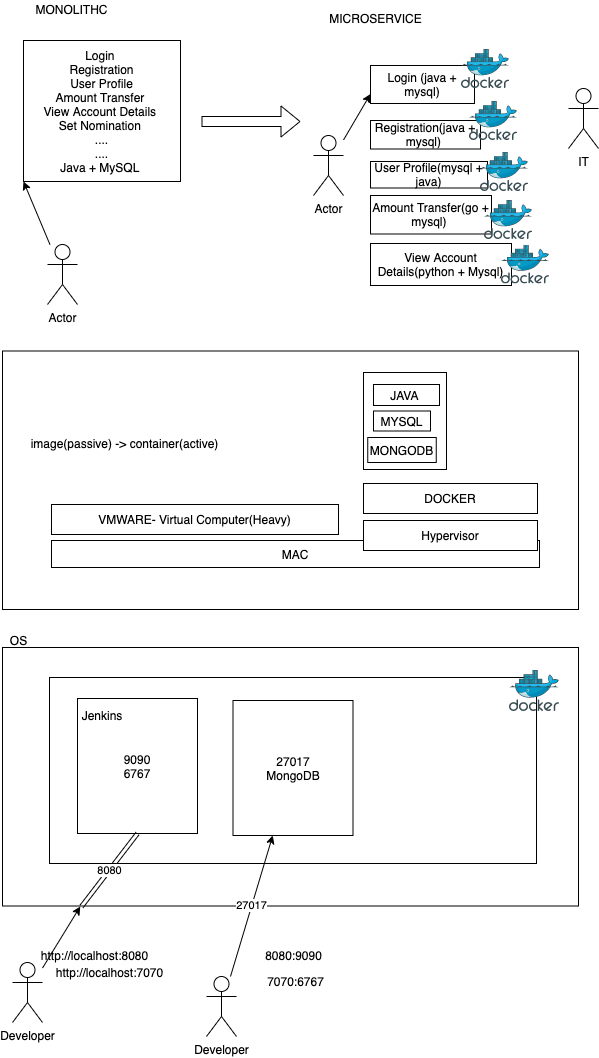

The diagram above was exported from draw.io. Its source (the exported page's mxGraphModel, read from the mxfile embedded in the PNG):
<mxGraphModel dx="658" dy="529" grid="0" gridSize="10" guides="1" tooltips="1" connect="1" arrows="1" fold="1" page="1" pageScale="1" pageWidth="827" pageHeight="1169" math="0" shadow="0">
  <root>
    <mxCell id="0" />
    <mxCell id="1" parent="0" />
    <mxCell id="42" value="" style="rounded=0;whiteSpace=wrap;html=1;" vertex="1" parent="1">
      <mxGeometry x="65" y="362.5" width="576" height="258.5" as="geometry" />
    </mxCell>
    <mxCell id="2" value="Login&amp;nbsp;&lt;br&gt;Registration&lt;br&gt;User Profile&lt;br&gt;Amount Transfer&amp;nbsp;&lt;br&gt;View Account Details&amp;nbsp;&lt;br&gt;Set Nomination&amp;nbsp;&lt;br&gt;....&lt;br&gt;....&lt;br&gt;Java + MySQL&amp;nbsp;" style="rounded=0;whiteSpace=wrap;html=1;" vertex="1" parent="1">
      <mxGeometry x="86" y="52" width="157" height="141" as="geometry" />
    </mxCell>
    <mxCell id="4" style="rounded=0;orthogonalLoop=1;jettySize=auto;html=1;entryX=0;entryY=1;entryDx=0;entryDy=0;" edge="1" parent="1" source="3" target="2">
      <mxGeometry relative="1" as="geometry" />
    </mxCell>
    <mxCell id="3" value="Actor" style="shape=umlActor;verticalLabelPosition=bottom;verticalAlign=top;html=1;outlineConnect=0;" vertex="1" parent="1">
      <mxGeometry x="110" y="256" width="30" height="60" as="geometry" />
    </mxCell>
    <mxCell id="5" value="Login (java + mysql)" style="rounded=0;whiteSpace=wrap;html=1;" vertex="1" parent="1">
      <mxGeometry x="433" y="77" width="104" height="38" as="geometry" />
    </mxCell>
    <mxCell id="6" value="Registration(java + mysql)&amp;nbsp;" style="rounded=0;whiteSpace=wrap;html=1;" vertex="1" parent="1">
      <mxGeometry x="433" y="132" width="110" height="28.5" as="geometry" />
    </mxCell>
    <mxCell id="7" value="User Profile(mysql + java)" style="rounded=0;whiteSpace=wrap;html=1;" vertex="1" parent="1">
      <mxGeometry x="433" y="173" width="117" height="26.5" as="geometry" />
    </mxCell>
    <mxCell id="8" value="Amount Transfer(go + mysql)&amp;nbsp;" style="rounded=0;whiteSpace=wrap;html=1;" vertex="1" parent="1">
      <mxGeometry x="433" y="207" width="121" height="38.5" as="geometry" />
    </mxCell>
    <mxCell id="9" value="View Account Details(python + Mysql)" style="rounded=0;whiteSpace=wrap;html=1;" vertex="1" parent="1">
      <mxGeometry x="433" y="255" width="141" height="42" as="geometry" />
    </mxCell>
    <mxCell id="10" value="IT" style="shape=umlActor;verticalLabelPosition=bottom;verticalAlign=top;html=1;outlineConnect=0;" vertex="1" parent="1">
      <mxGeometry x="631" y="100" width="30" height="60" as="geometry" />
    </mxCell>
    <mxCell id="12" style="edgeStyle=none;rounded=0;orthogonalLoop=1;jettySize=auto;html=1;entryX=0;entryY=0.75;entryDx=0;entryDy=0;" edge="1" parent="1" source="11" target="5">
      <mxGeometry relative="1" as="geometry" />
    </mxCell>
    <mxCell id="11" value="Actor" style="shape=umlActor;verticalLabelPosition=bottom;verticalAlign=top;html=1;outlineConnect=0;" vertex="1" parent="1">
      <mxGeometry x="376" y="147" width="30" height="60" as="geometry" />
    </mxCell>
    <mxCell id="18" value="MONOLITHC" style="text;html=1;align=center;verticalAlign=middle;resizable=0;points=[];autosize=1;" vertex="1" parent="1">
      <mxGeometry x="93" y="12" width="82" height="17" as="geometry" />
    </mxCell>
    <mxCell id="19" value="MICROSERVICE" style="text;html=1;align=center;verticalAlign=middle;resizable=0;points=[];autosize=1;" vertex="1" parent="1">
      <mxGeometry x="386" y="21" width="103" height="17" as="geometry" />
    </mxCell>
    <mxCell id="20" value="" style="shape=flexArrow;endArrow=classic;html=1;" edge="1" parent="1">
      <mxGeometry width="50" height="50" relative="1" as="geometry">
        <mxPoint x="264" y="133" as="sourcePoint" />
        <mxPoint x="363" y="133" as="targetPoint" />
      </mxGeometry>
    </mxCell>
    <mxCell id="26" value="" style="aspect=fixed;html=1;points=[];align=center;image;fontSize=12;image=img/lib/mscae/Docker.svg;" vertex="1" parent="1">
      <mxGeometry x="524" y="61" width="47.56" height="39" as="geometry" />
    </mxCell>
    <mxCell id="27" value="" style="aspect=fixed;html=1;points=[];align=center;image;fontSize=12;image=img/lib/mscae/Docker.svg;" vertex="1" parent="1">
      <mxGeometry x="532" y="113" width="47.56" height="39" as="geometry" />
    </mxCell>
    <mxCell id="28" value="" style="aspect=fixed;html=1;points=[];align=center;image;fontSize=12;image=img/lib/mscae/Docker.svg;" vertex="1" parent="1">
      <mxGeometry x="543" y="164" width="47.56" height="39" as="geometry" />
    </mxCell>
    <mxCell id="29" value="" style="aspect=fixed;html=1;points=[];align=center;image;fontSize=12;image=img/lib/mscae/Docker.svg;" vertex="1" parent="1">
      <mxGeometry x="547" y="212" width="47.56" height="39" as="geometry" />
    </mxCell>
    <mxCell id="30" value="" style="aspect=fixed;html=1;points=[];align=center;image;fontSize=12;image=img/lib/mscae/Docker.svg;" vertex="1" parent="1">
      <mxGeometry x="564" y="256.5" width="47.56" height="39" as="geometry" />
    </mxCell>
    <mxCell id="31" value="MAC" style="rounded=0;whiteSpace=wrap;html=1;" vertex="1" parent="1">
      <mxGeometry x="114" y="552" width="488" height="27" as="geometry" />
    </mxCell>
    <mxCell id="36" value="VMWARE- Virtual Computer(Heavy)" style="rounded=0;whiteSpace=wrap;html=1;" vertex="1" parent="1">
      <mxGeometry x="114" y="516" width="287" height="30" as="geometry" />
    </mxCell>
    <mxCell id="37" value="Hypervisor" style="rounded=0;whiteSpace=wrap;html=1;" vertex="1" parent="1">
      <mxGeometry x="426" y="532" width="174" height="30" as="geometry" />
    </mxCell>
    <mxCell id="38" value="DOCKER" style="rounded=0;whiteSpace=wrap;html=1;" vertex="1" parent="1">
      <mxGeometry x="426" y="495" width="174" height="30" as="geometry" />
    </mxCell>
    <mxCell id="39" value="" style="rounded=0;whiteSpace=wrap;html=1;" vertex="1" parent="1">
      <mxGeometry x="426" y="384" width="83" height="97" as="geometry" />
    </mxCell>
    <mxCell id="32" value="JAVA&amp;nbsp;" style="rounded=0;whiteSpace=wrap;html=1;" vertex="1" parent="1">
      <mxGeometry x="436" y="396" width="66" height="21" as="geometry" />
    </mxCell>
    <mxCell id="33" value="MYSQL" style="rounded=0;whiteSpace=wrap;html=1;" vertex="1" parent="1">
      <mxGeometry x="436" y="422.5" width="57" height="20" as="geometry" />
    </mxCell>
    <mxCell id="34" value="MONGODB" style="rounded=0;whiteSpace=wrap;html=1;" vertex="1" parent="1">
      <mxGeometry x="430.25" y="449" width="68.5" height="25" as="geometry" />
    </mxCell>
    <mxCell id="41" value="image(passive) -&amp;gt; container(active)" style="text;html=1;align=center;verticalAlign=middle;resizable=0;points=[];autosize=1;" vertex="1" parent="1">
      <mxGeometry x="88" y="446" width="198" height="17" as="geometry" />
    </mxCell>
    <mxCell id="43" value="" style="rounded=0;whiteSpace=wrap;html=1;" vertex="1" parent="1">
      <mxGeometry x="65" y="659" width="576" height="258.5" as="geometry" />
    </mxCell>
    <mxCell id="46" style="edgeStyle=none;rounded=0;orthogonalLoop=1;jettySize=auto;html=1;entryX=0.135;entryY=1.002;entryDx=0;entryDy=0;entryPerimeter=0;" edge="1" parent="1" source="44" target="43">
      <mxGeometry relative="1" as="geometry" />
    </mxCell>
    <mxCell id="44" value="Developer" style="shape=umlActor;verticalLabelPosition=bottom;verticalAlign=top;html=1;outlineConnect=0;" vertex="1" parent="1">
      <mxGeometry x="75" y="974" width="30" height="60" as="geometry" />
    </mxCell>
    <mxCell id="45" value="OS" style="text;html=1;align=center;verticalAlign=middle;resizable=0;points=[];autosize=1;" vertex="1" parent="1">
      <mxGeometry x="67" y="643" width="28" height="17" as="geometry" />
    </mxCell>
    <mxCell id="47" value="" style="rounded=0;whiteSpace=wrap;html=1;" vertex="1" parent="1">
      <mxGeometry x="112" y="689" width="487" height="186" as="geometry" />
    </mxCell>
    <mxCell id="48" value="" style="aspect=fixed;html=1;points=[];align=center;image;fontSize=12;image=img/lib/mscae/Docker.svg;" vertex="1" parent="1">
      <mxGeometry x="572" y="682" width="50" height="41" as="geometry" />
    </mxCell>
    <mxCell id="49" value="9090&lt;br&gt;6767" style="rounded=0;whiteSpace=wrap;html=1;" vertex="1" parent="1">
      <mxGeometry x="140" y="710" width="120" height="135" as="geometry" />
    </mxCell>
    <mxCell id="50" value="Jenkins" style="text;html=1;strokeColor=none;fillColor=none;align=center;verticalAlign=middle;whiteSpace=wrap;rounded=0;" vertex="1" parent="1">
      <mxGeometry x="144.5" y="717" width="40" height="20" as="geometry" />
    </mxCell>
    <mxCell id="51" value="http://localhost:8080" style="text;html=1;align=center;verticalAlign=middle;resizable=0;points=[];autosize=1;" vertex="1" parent="1">
      <mxGeometry x="98" y="958" width="117" height="17" as="geometry" />
    </mxCell>
    <mxCell id="52" value="8080" style="shape=link;html=1;entryX=0.5;entryY=1;entryDx=0;entryDy=0;" edge="1" parent="1" target="49">
      <mxGeometry width="100" relative="1" as="geometry">
        <mxPoint x="144" y="918" as="sourcePoint" />
        <mxPoint x="388" y="791" as="targetPoint" />
      </mxGeometry>
    </mxCell>
    <mxCell id="53" value="8080:9090" style="text;html=1;align=center;verticalAlign=middle;resizable=0;points=[];autosize=1;" vertex="1" parent="1">
      <mxGeometry x="322" y="958" width="67" height="17" as="geometry" />
    </mxCell>
    <mxCell id="54" value="7070:6767" style="text;html=1;align=center;verticalAlign=middle;resizable=0;points=[];autosize=1;" vertex="1" parent="1">
      <mxGeometry x="324.5" y="984" width="67" height="17" as="geometry" />
    </mxCell>
    <mxCell id="55" value="http://localhost:7070" style="text;html=1;align=center;verticalAlign=middle;resizable=0;points=[];autosize=1;" vertex="1" parent="1">
      <mxGeometry x="113" y="975" width="117" height="17" as="geometry" />
    </mxCell>
    <mxCell id="56" value="27017&lt;br&gt;MongoDB" style="rounded=0;whiteSpace=wrap;html=1;" vertex="1" parent="1">
      <mxGeometry x="295.5" y="712" width="120" height="135" as="geometry" />
    </mxCell>
    <mxCell id="58" value="27017" style="edgeStyle=none;rounded=0;orthogonalLoop=1;jettySize=auto;html=1;" edge="1" parent="1" source="57" target="56">
      <mxGeometry relative="1" as="geometry" />
    </mxCell>
    <mxCell id="57" value="Developer" style="shape=umlActor;verticalLabelPosition=bottom;verticalAlign=top;html=1;outlineConnect=0;" vertex="1" parent="1">
      <mxGeometry x="269" y="988" width="30" height="60" as="geometry" />
    </mxCell>
  </root>
</mxGraphModel>